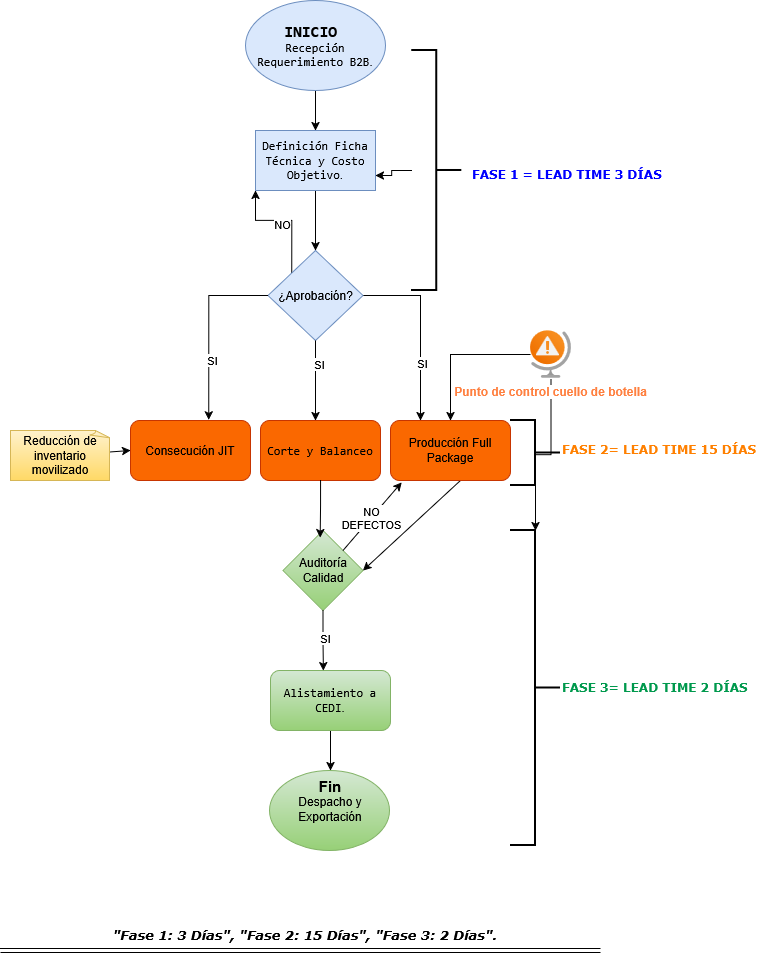

The diagram above was exported from draw.io. Its source (the exported page's mxGraphModel, read from the mxfile embedded in the PNG):
<mxGraphModel dx="1042" dy="563" grid="1" gridSize="10" guides="1" tooltips="1" connect="1" arrows="1" fold="1" page="1" pageScale="1" pageWidth="827" pageHeight="1169" math="0" shadow="0">
  <root>
    <mxCell id="0" />
    <mxCell id="1" parent="0" />
    <mxCell id="jqmOYv09Xk67kY6ItwZS-11" edge="1" parent="1" source="jqmOYv09Xk67kY6ItwZS-1" style="edgeStyle=orthogonalEdgeStyle;rounded=0;orthogonalLoop=1;jettySize=auto;html=1;" target="jqmOYv09Xk67kY6ItwZS-2" value="">
      <mxGeometry relative="1" as="geometry" />
    </mxCell>
    <mxCell id="jqmOYv09Xk67kY6ItwZS-1" parent="1" style="ellipse;whiteSpace=wrap;html=1;fillColor=#dae8fc;strokeColor=#6c8ebf;" value="&lt;div&gt;&lt;code data-path-to-node=&quot;8,0,0&quot; data-index-in-node=&quot;126&quot;&gt;&lt;b&gt;&lt;font style=&quot;font-size: 16px;&quot;&gt;INICIO&amp;nbsp;&lt;/font&gt;&lt;/b&gt;&lt;/code&gt;&lt;/div&gt;&lt;div&gt;&lt;code data-path-to-node=&quot;8,0,0&quot; data-index-in-node=&quot;126&quot;&gt;Recepción Requerimiento B2B&lt;/code&gt;.&lt;/div&gt;" vertex="1">
      <mxGeometry height="90" width="140" x="305" y="10" as="geometry" />
    </mxCell>
    <mxCell id="jqmOYv09Xk67kY6ItwZS-6" edge="1" parent="1" source="jqmOYv09Xk67kY6ItwZS-2" style="edgeStyle=orthogonalEdgeStyle;rounded=0;orthogonalLoop=1;jettySize=auto;html=1;entryX=0.5;entryY=0;entryDx=0;entryDy=0;" target="jqmOYv09Xk67kY6ItwZS-3">
      <mxGeometry relative="1" as="geometry" />
    </mxCell>
    <mxCell id="jqmOYv09Xk67kY6ItwZS-2" parent="1" style="rounded=0;whiteSpace=wrap;html=1;fillColor=#dae8fc;strokeColor=#6c8ebf;" value="&lt;code data-path-to-node=&quot;8,1,0&quot; data-index-in-node=&quot;41&quot;&gt;Definición Ficha Técnica y Costo Objetivo&lt;/code&gt;." vertex="1">
      <mxGeometry height="60" width="120" x="315" y="140" as="geometry" />
    </mxCell>
    <mxCell id="jqmOYv09Xk67kY6ItwZS-19" edge="1" parent="1" source="jqmOYv09Xk67kY6ItwZS-3" style="edgeStyle=orthogonalEdgeStyle;rounded=0;orthogonalLoop=1;jettySize=auto;html=1;exitX=0;exitY=0;exitDx=0;exitDy=0;entryX=0;entryY=1;entryDx=0;entryDy=0;" target="jqmOYv09Xk67kY6ItwZS-2">
      <mxGeometry relative="1" as="geometry" />
    </mxCell>
    <mxCell id="jqmOYv09Xk67kY6ItwZS-20" connectable="0" parent="jqmOYv09Xk67kY6ItwZS-19" style="edgeLabel;html=1;align=center;verticalAlign=middle;resizable=0;points=[];" value="NO" vertex="1">
      <mxGeometry relative="1" x="0.0478" y="3" as="geometry">
        <mxPoint as="offset" />
      </mxGeometry>
    </mxCell>
    <mxCell id="jqmOYv09Xk67kY6ItwZS-36" edge="1" parent="1" source="jqmOYv09Xk67kY6ItwZS-3" style="edgeStyle=orthogonalEdgeStyle;rounded=0;orthogonalLoop=1;jettySize=auto;html=1;entryX=0.25;entryY=0;entryDx=0;entryDy=0;" target="jqmOYv09Xk67kY6ItwZS-24">
      <mxGeometry relative="1" as="geometry" />
    </mxCell>
    <mxCell id="jqmOYv09Xk67kY6ItwZS-40" connectable="0" parent="jqmOYv09Xk67kY6ItwZS-36" style="edgeLabel;html=1;align=center;verticalAlign=middle;resizable=0;points=[];" value="SI" vertex="1">
      <mxGeometry relative="1" x="0.3666" y="1" as="geometry">
        <mxPoint as="offset" />
      </mxGeometry>
    </mxCell>
    <mxCell id="jqmOYv09Xk67kY6ItwZS-3" parent="1" style="rhombus;whiteSpace=wrap;html=1;fillColor=#dae8fc;strokeColor=#6c8ebf;" value="¿Aprobación?" vertex="1">
      <mxGeometry height="90" width="95" x="327.5" y="260" as="geometry" />
    </mxCell>
    <mxCell id="jqmOYv09Xk67kY6ItwZS-16" edge="1" parent="1" source="jqmOYv09Xk67kY6ItwZS-3" style="edgeStyle=orthogonalEdgeStyle;rounded=0;orthogonalLoop=1;jettySize=auto;html=1;entryX=0.653;entryY=-0.01;entryDx=0;entryDy=0;entryPerimeter=0;" target="jqmOYv09Xk67kY6ItwZS-22">
      <mxGeometry relative="1" as="geometry">
        <mxPoint x="268.42499999999995" y="407.83000000000004" as="targetPoint" />
      </mxGeometry>
    </mxCell>
    <mxCell id="jqmOYv09Xk67kY6ItwZS-17" connectable="0" parent="jqmOYv09Xk67kY6ItwZS-16" style="edgeLabel;html=1;align=center;verticalAlign=middle;resizable=0;points=[];" value="SI" vertex="1">
      <mxGeometry relative="1" x="0.3538" y="3" as="geometry">
        <mxPoint as="offset" />
      </mxGeometry>
    </mxCell>
    <mxCell id="jqmOYv09Xk67kY6ItwZS-22" parent="1" style="rounded=1;whiteSpace=wrap;html=1;fillColor=#fa6800;fontColor=#000000;strokeColor=#C73500;" value="Consecución JIT" vertex="1">
      <mxGeometry height="60" width="120" x="190" y="430" as="geometry" />
    </mxCell>
    <mxCell id="jqmOYv09Xk67kY6ItwZS-23" parent="1" style="rounded=1;whiteSpace=wrap;html=1;fillColor=#fa6800;fontColor=#000000;strokeColor=#C73500;" value="&lt;code data-path-to-node=&quot;10,2,0&quot; data-index-in-node=&quot;23&quot;&gt;Corte y Balanceo&lt;/code&gt;" vertex="1">
      <mxGeometry height="60" width="120" x="320" y="430" as="geometry" />
    </mxCell>
    <mxCell id="jqmOYv09Xk67kY6ItwZS-49" edge="1" parent="1" source="jqmOYv09Xk67kY6ItwZS-24" style="rounded=0;orthogonalLoop=1;jettySize=auto;html=1;entryX=1;entryY=0.5;entryDx=0;entryDy=0;exitX=0.583;exitY=1;exitDx=0;exitDy=0;exitPerimeter=0;" target="jqmOYv09Xk67kY6ItwZS-41">
      <mxGeometry relative="1" as="geometry">
        <mxPoint x="510.06" y="495" as="sourcePoint" />
        <mxPoint x="482.56" y="615" as="targetPoint" />
      </mxGeometry>
    </mxCell>
    <mxCell id="jqmOYv09Xk67kY6ItwZS-24" parent="1" style="rounded=1;whiteSpace=wrap;html=1;fillColor=#fa6800;fontColor=#000000;strokeColor=#C73500;" value="Producción Full Package" vertex="1">
      <mxGeometry height="60" width="120" x="450" y="430" as="geometry" />
    </mxCell>
    <mxCell id="jqmOYv09Xk67kY6ItwZS-26" edge="1" parent="1" source="jqmOYv09Xk67kY6ItwZS-25" style="edgeStyle=orthogonalEdgeStyle;rounded=0;orthogonalLoop=1;jettySize=auto;html=1;entryX=1;entryY=0.75;entryDx=0;entryDy=0;" target="jqmOYv09Xk67kY6ItwZS-2">
      <mxGeometry relative="1" as="geometry" />
    </mxCell>
    <mxCell id="jqmOYv09Xk67kY6ItwZS-25" parent="1" style="strokeWidth=2;html=1;shape=mxgraph.flowchart.annotation_2;align=left;labelPosition=right;pointerEvents=1;rotation=-180;" value="" vertex="1">
      <mxGeometry height="239.99" width="50" x="471.31" y="59.99" as="geometry" />
    </mxCell>
    <mxCell id="jqmOYv09Xk67kY6ItwZS-29" parent="1" style="text;html=1;whiteSpace=wrap;overflow=hidden;rounded=0;fontColor=light-dark(#0000ff, #ededed);" value="&lt;font face=&quot;Verdana&quot;&gt;&lt;b&gt;FASE 1 = LEAD TIME 3 DÍAS&lt;/b&gt;&lt;/font&gt;" vertex="1">
      <mxGeometry height="30" width="200" x="530" y="169.99" as="geometry" />
    </mxCell>
    <mxCell id="jqmOYv09Xk67kY6ItwZS-30" parent="1" style="strokeWidth=2;html=1;shape=mxgraph.flowchart.annotation_2;align=left;labelPosition=right;pointerEvents=1;rotation=-180;" value="" vertex="1">
      <mxGeometry height="65" width="50" x="570" y="430" as="geometry" />
    </mxCell>
    <mxCell id="jqmOYv09Xk67kY6ItwZS-37" edge="1" parent="1" source="jqmOYv09Xk67kY6ItwZS-3" style="rounded=0;orthogonalLoop=1;jettySize=auto;html=1;">
      <mxGeometry relative="1" as="geometry">
        <mxPoint x="375" y="430" as="targetPoint" />
      </mxGeometry>
    </mxCell>
    <mxCell id="jqmOYv09Xk67kY6ItwZS-39" connectable="0" parent="jqmOYv09Xk67kY6ItwZS-37" style="edgeLabel;html=1;align=center;verticalAlign=middle;resizable=0;points=[];" value="SI" vertex="1">
      <mxGeometry relative="1" x="-0.42" y="3" as="geometry">
        <mxPoint as="offset" />
      </mxGeometry>
    </mxCell>
    <mxCell id="jqmOYv09Xk67kY6ItwZS-41" parent="1" style="rhombus;whiteSpace=wrap;html=1;fillColor=#d5e8d4;strokeColor=#82b366;gradientColor=#97d077;" value="Auditoría Calidad" vertex="1">
      <mxGeometry height="80" width="80" x="342.5" y="540" as="geometry" />
    </mxCell>
    <mxCell id="jqmOYv09Xk67kY6ItwZS-48" edge="1" parent="1" source="jqmOYv09Xk67kY6ItwZS-42" style="edgeStyle=orthogonalEdgeStyle;rounded=0;orthogonalLoop=1;jettySize=auto;html=1;entryX=0.5;entryY=0;entryDx=0;entryDy=0;" target="jqmOYv09Xk67kY6ItwZS-44">
      <mxGeometry relative="1" as="geometry" />
    </mxCell>
    <mxCell id="jqmOYv09Xk67kY6ItwZS-42" parent="1" style="rounded=1;whiteSpace=wrap;html=1;fillColor=#d5e8d4;gradientColor=#97d077;strokeColor=#82b366;" value="&lt;code data-path-to-node=&quot;12,1,0&quot; data-index-in-node=&quot;34&quot;&gt;Alistamiento a CEDI&lt;/code&gt;." vertex="1">
      <mxGeometry height="60" width="120" x="330" y="680" as="geometry" />
    </mxCell>
    <mxCell id="jqmOYv09Xk67kY6ItwZS-43" parent="1" style="ellipse;whiteSpace=wrap;html=1;fillColor=#d5e8d4;gradientColor=#97d077;strokeColor=#82b366;" value="" vertex="1">
      <mxGeometry height="80" width="120" x="329" y="780" as="geometry" />
    </mxCell>
    <mxCell id="jqmOYv09Xk67kY6ItwZS-44" parent="1" style="text;whiteSpace=wrap;html=1;align=center;" value="&lt;div align=&quot;center&quot;&gt;&lt;font style=&quot;font-size: 15px;&quot;&gt;&lt;b&gt;Fin &lt;/b&gt;&lt;/font&gt;Despacho y Exportación&lt;/div&gt;" vertex="1">
      <mxGeometry height="40" width="50" x="365" y="780" as="geometry" />
    </mxCell>
    <mxCell id="jqmOYv09Xk67kY6ItwZS-46" edge="1" parent="1" source="jqmOYv09Xk67kY6ItwZS-23" style="edgeStyle=orthogonalEdgeStyle;rounded=0;orthogonalLoop=1;jettySize=auto;html=1;entryX=0.464;entryY=0.088;entryDx=0;entryDy=0;entryPerimeter=0;" target="jqmOYv09Xk67kY6ItwZS-41">
      <mxGeometry relative="1" as="geometry" />
    </mxCell>
    <mxCell id="jqmOYv09Xk67kY6ItwZS-47" edge="1" parent="1" source="jqmOYv09Xk67kY6ItwZS-41" style="edgeStyle=orthogonalEdgeStyle;rounded=0;orthogonalLoop=1;jettySize=auto;html=1;entryX=0.441;entryY=0.003;entryDx=0;entryDy=0;entryPerimeter=0;" target="jqmOYv09Xk67kY6ItwZS-42">
      <mxGeometry relative="1" as="geometry" />
    </mxCell>
    <mxCell id="jqmOYv09Xk67kY6ItwZS-50" connectable="0" parent="jqmOYv09Xk67kY6ItwZS-47" style="edgeLabel;html=1;align=center;verticalAlign=middle;resizable=0;points=[];" value="SI" vertex="1">
      <mxGeometry relative="1" x="-0.0954" y="2" as="geometry">
        <mxPoint as="offset" />
      </mxGeometry>
    </mxCell>
    <mxCell id="jqmOYv09Xk67kY6ItwZS-51" edge="1" parent="1" source="jqmOYv09Xk67kY6ItwZS-41" style="rounded=0;orthogonalLoop=1;jettySize=auto;html=1;exitX=1;exitY=0;exitDx=0;exitDy=0;entryX=0.093;entryY=1.03;entryDx=0;entryDy=0;entryPerimeter=0;" target="jqmOYv09Xk67kY6ItwZS-24">
      <mxGeometry relative="1" as="geometry" />
    </mxCell>
    <mxCell id="jqmOYv09Xk67kY6ItwZS-52" connectable="0" parent="jqmOYv09Xk67kY6ItwZS-51" style="edgeLabel;html=1;align=center;verticalAlign=middle;resizable=0;points=[];" value="&lt;div&gt;NO&lt;/div&gt;&lt;div&gt;DEFECTOS&lt;/div&gt;" vertex="1">
      <mxGeometry relative="1" x="-0.0431" as="geometry">
        <mxPoint as="offset" />
      </mxGeometry>
    </mxCell>
    <mxCell id="jqmOYv09Xk67kY6ItwZS-53" edge="1" parent="1" style="shape=link;html=1;rounded=0;" value="">
      <mxGeometry relative="1" width="100" as="geometry">
        <mxPoint x="60" y="960" as="sourcePoint" />
        <mxPoint x="660" y="960" as="targetPoint" />
      </mxGeometry>
    </mxCell>
    <mxCell id="jqmOYv09Xk67kY6ItwZS-54" parent="1" style="text;html=1;whiteSpace=wrap;strokeColor=none;fillColor=none;align=center;verticalAlign=middle;rounded=1;" value="&lt;font face=&quot;Verdana&quot; style=&quot;font-size: 13px;&quot;&gt;&lt;i&gt;&lt;b&gt;&lt;span data-path-to-node=&quot;14,0,0&quot; data-index-in-node=&quot;333&quot;&gt;&quot;Fase 1: 3 Días&quot;&lt;/span&gt;, &lt;span data-path-to-node=&quot;14,0,0&quot; data-index-in-node=&quot;351&quot;&gt;&quot;Fase 2: 15 Días&quot;&lt;/span&gt;, &lt;span data-path-to-node=&quot;14,0,0&quot; data-index-in-node=&quot;370&quot;&gt;&quot;Fase 3: 2 Días&quot;&lt;/span&gt;.&lt;/b&gt;&lt;/i&gt;&lt;/font&gt;" vertex="1">
      <mxGeometry height="30" width="590" x="70" y="930" as="geometry" />
    </mxCell>
    <mxCell id="jqmOYv09Xk67kY6ItwZS-55" parent="1" style="text;html=1;whiteSpace=wrap;overflow=hidden;rounded=0;fontColor=light-dark(#0000ff, #ededed);" value="&lt;font face=&quot;Verdana&quot; style=&quot;color: rgb(255, 128, 0);&quot;&gt;&lt;b&gt;FASE 2= LEAD TIME 15 DÍAS&lt;/b&gt;&lt;/font&gt;" vertex="1">
      <mxGeometry height="30" width="200" x="620" y="445" as="geometry" />
    </mxCell>
    <mxCell id="jqmOYv09Xk67kY6ItwZS-56" parent="1" style="strokeWidth=2;html=1;shape=mxgraph.flowchart.annotation_2;align=left;labelPosition=right;pointerEvents=1;rotation=-180;" value="" vertex="1">
      <mxGeometry height="315" width="50" x="570" y="540" as="geometry" />
    </mxCell>
    <mxCell id="jqmOYv09Xk67kY6ItwZS-57" parent="1" style="text;html=1;whiteSpace=wrap;overflow=hidden;rounded=0;fontColor=light-dark(#0000ff, #ededed);" value="&lt;font face=&quot;Verdana&quot; style=&quot;color: rgb(0, 153, 77);&quot;&gt;&lt;b&gt;FASE 3= LEAD TIME 2 DÍAS&lt;/b&gt;&lt;/font&gt;" vertex="1">
      <mxGeometry height="30" width="200" x="620" y="682.5" as="geometry" />
    </mxCell>
    <mxCell id="jqmOYv09Xk67kY6ItwZS-59" edge="1" parent="1" source="jqmOYv09Xk67kY6ItwZS-58" style="edgeStyle=orthogonalEdgeStyle;rounded=0;orthogonalLoop=1;jettySize=auto;html=1;" target="jqmOYv09Xk67kY6ItwZS-56" value="">
      <mxGeometry relative="1" as="geometry" />
    </mxCell>
    <mxCell id="jqmOYv09Xk67kY6ItwZS-60" edge="1" parent="1" source="jqmOYv09Xk67kY6ItwZS-58" style="edgeStyle=orthogonalEdgeStyle;rounded=0;orthogonalLoop=1;jettySize=auto;html=1;entryX=0.5;entryY=0;entryDx=0;entryDy=0;" target="jqmOYv09Xk67kY6ItwZS-24">
      <mxGeometry relative="1" as="geometry" />
    </mxCell>
    <mxCell id="jqmOYv09Xk67kY6ItwZS-58" parent="1" style="image;aspect=fixed;html=1;points=[];align=center;fontSize=12;image=img/lib/azure2/general/Globe_Warning.svg;" value="&lt;span style=&quot;color: light-dark(rgb(255, 128, 64), rgb(237, 237, 237));&quot;&gt;&lt;b&gt;Punto de control cuello de botella&lt;/b&gt;&lt;/span&gt;" vertex="1">
      <mxGeometry height="48.15" width="40.85" x="590" y="340" as="geometry" />
    </mxCell>
    <mxCell id="jqmOYv09Xk67kY6ItwZS-62" edge="1" parent="1" source="jqmOYv09Xk67kY6ItwZS-61" style="rounded=0;orthogonalLoop=1;jettySize=auto;html=1;entryX=0;entryY=0.5;entryDx=0;entryDy=0;" target="jqmOYv09Xk67kY6ItwZS-22">
      <mxGeometry relative="1" as="geometry" />
    </mxCell>
    <mxCell id="jqmOYv09Xk67kY6ItwZS-61" parent="1" style="whiteSpace=wrap;html=1;shape=mxgraph.basic.document;fillColor=#fff2cc;gradientColor=#ffd966;strokeColor=#d6b656;" value="&lt;div&gt;Reducción de&lt;/div&gt;&lt;div&gt;inventario movilizado&lt;/div&gt;" vertex="1">
      <mxGeometry height="50" width="100" x="70" y="440" as="geometry" />
    </mxCell>
  </root>
</mxGraphModel>